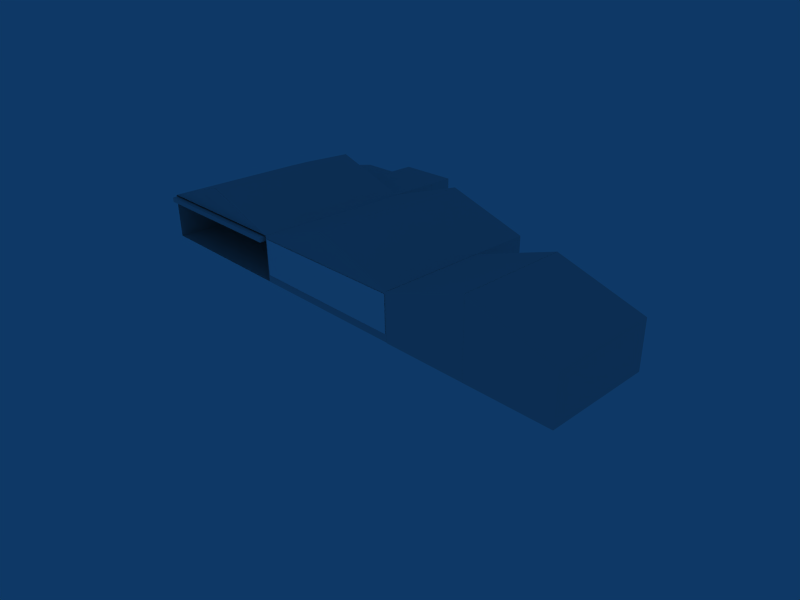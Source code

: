 # Source: HB-Hanger-04.blend  (saved by Blender 2.44.0; exported with 4.5.12 LTS)
import bpy
from mathutils import Matrix  # noqa: F401  (used for matrix-valued properties, if any)

bpy.ops.wm.read_factory_settings(use_empty=True)
scene = bpy.context.scene
scene.name = 'Scene'

# ---- collections
col_collection_1 = bpy.data.collections.new('Collection 1'); scene.collection.children.link(col_collection_1)

# ---- materials (node trees are filled in below, after node groups)
mat_material = bpy.data.materials.new('Material')
mat_material.alpha_threshold = 0.0
mat_material.roughness = 0.5
mat_material.line_color = (0.0, 0.0, 0.0, 1.0)
mat_material_001 = bpy.data.materials.new('Material.001')
mat_material_001.alpha_threshold = 0.0
mat_material_001.preview_render_type = 'FLAT'
mat_material_001.diffuse_color = (1.0, 1.0, 1.0, 1.0)
mat_material_001.roughness = 0.5
mat_material_001.line_color = (0.0, 0.0, 0.0, 1.0)

# ---- material node trees

# ---- world
world_world = bpy.data.worlds.new('World'); scene.world = world_world
world_world.color = (0.05656, 0.2208, 0.4)
world_world.use_sun_shadow = False
world_world.sun_shadow_jitter_overblur = 0.0
world_world.cycles.sampling_method = 'MANUAL'
world_world.cycles.sample_map_resolution = 256

# ---- cameras
cam_camera = bpy.data.cameras.new('Camera')
cam_camera.passepartout_alpha = 0.2
cam_camera.clip_end = 100.0
cam_camera.lens = 35.0
cam_camera.ortho_scale = 7.314
cam_camera.show_passepartout = False
cam_camera.show_safe_areas = True
cam_camera.dof.focus_distance = 0.0
cam_camera.dof.aperture_fstop = 128.0

# ---- lights
light_spot = bpy.data.lights.new('Spot', 'POINT')
light_spot.transmission_factor = 0.0
light_spot.cutoff_distance = 30.0
light_spot.energy = 100.0
light_spot.shadow_buffer_clip_start = 1.001
light_spot.shadow_soft_size = 1.0
light_spot.shadow_maximum_resolution = 0.006
light_spot.use_absolute_resolution = True
light_spot.cycles.use_multiple_importance_sampling = False

# ---- meshes
me_cube_001 = bpy.data.meshes.new('Cube.001')
me_cube_001.from_pydata([(-10.0, -5.446, -1.003), (-10.0, -17.09, -1.003), (-1.009, -17.09, -1.003), (-1.009, -5.446, -1.003), (-10.0, -5.446, 4.05), (-10.0, -17.09, 4.05), (-1.009, -17.09, 6.991), (-1.009, -5.446, 6.991), (7.992, -5.45, -1.0), (7.992, -17.1, -1.0), (-1.0, -17.1, -1.0), (-1.0, -5.45, -1.0), (7.992, -5.45, 4.053), (7.992, -17.1, 4.053), (-1.0, -17.1, 6.994), (-1.0, -5.45, 6.994), (-28.05, 6.756, -0.9826), (-28.05, 1.066, -0.9826), (-45.94, 1.066, -0.9826), (-45.94, 6.756, -0.9826), (-28.05, 6.756, 4.033), (-28.05, 1.066, 4.033), (-45.94, 1.066, 4.033), (-45.94, 6.756, 4.033), (-28.05, 9.669, -0.9828), (-28.05, 6.766, -0.9828), (-35.02, 6.766, -0.9828), (-35.02, 9.669, -0.9828), (-28.05, 9.669, 4.009), (-28.05, 6.766, 4.009), (-35.02, 6.766, 4.009), (-35.02, 9.669, 4.009)], [], [(0, 1, 2, 3), (4, 7, 6, 5), (0, 4, 5, 1), (1, 5, 6, 2), (4, 0, 3, 7), (8, 9, 10, 11), (12, 15, 14, 13), (8, 12, 13, 9), (9, 13, 14, 10), (12, 8, 11, 15), (18, 19, 16, 17), (20, 23, 22, 21), (16, 20, 21, 17), (17, 21, 22, 18), (18, 22, 23, 19), (19, 23, 20, 16), (26, 27, 24, 25), (28, 31, 30, 29), (24, 28, 29, 25), (25, 29, 30, 26), (26, 30, 31, 27), (27, 31, 28, 24)])
_uv = me_cube_001.uv_layers.new(name='UVTex')
_uv.uv.foreach_set('vector', [0.0, 1.0, 0.0, 0.0, 1.0, 0.0, 1.0, 1.0, 0.0, 1.0, 0.0, 0.0, 1.0, 0.0, 1.0, 1.0, 0.0, 1.0, 0.0, 0.0, 1.0, 0.0, 1.0, 1.0, 0.0, 1.0, 0.0, 0.0, 1.0, 0.0, 1.0, 1.0, 0.0, 1.0, 0.0, 0.0, 1.0, 0.0, 1.0, 1.0, 0.0, 1.0, 0.0, 0.0, 1.0, 0.0, 1.0, 1.0, 0.0, 1.0, 0.0, 0.0, 1.0, 0.0, 1.0, 1.0, 0.0, 1.0, 0.0, 0.0, 1.0, 0.0, 1.0, 1.0, 0.0, 1.0, 0.0, 0.0, 1.0, 0.0, 1.0, 1.0, 0.0, 1.0, 0.0, 0.0, 1.0, 0.0, 1.0, 1.0, 0.0, 1.0, 1.0, 1.0, 1.0, 0.0, 0.0, 0.0, 0.0, 1.0, 1.0, 1.0, 1.0, 0.0, 0.0, 0.0, 0.0, 1.0, 1.0, 1.0, 1.0, 0.0, 0.0, 0.0, 0.0, 1.0, 1.0, 1.0, 1.0, 0.0, 0.0, 0.0, 0.0, 1.0, 1.0, 1.0, 1.0, 0.0, 0.0, 0.0, 0.0, 1.0, 1.0, 1.0, 1.0, 0.0, 0.0, 0.0, 0.0, 1.0, 1.0, 1.0, 1.0, 0.0, 0.0, 0.0, 0.0, 1.0, 1.0, 1.0, 1.0, 0.0, 0.0, 0.0, 0.0, 1.0, 1.0, 1.0, 1.0, 0.0, 0.0, 0.0, 0.0, 1.0, 1.0, 1.0, 1.0, 0.0, 0.0, 0.0, 0.0, 1.0, 1.0, 1.0, 1.0, 0.0, 0.0, 0.0, 0.0, 1.0, 1.0, 1.0, 1.0, 0.0, 0.0, 0.0])
_ca = me_cube_001.color_attributes.new('Col', 'BYTE_COLOR', 'CORNER')
_ca.data.foreach_set('color', [1.0, 1.0, 1.0, 1.0, 1.0, 1.0, 1.0, 1.0, 1.0, 1.0, 1.0, 1.0, 1.0, 1.0, 1.0, 1.0, 1.0, 1.0, 1.0, 1.0, 1.0, 1.0, 1.0, 1.0, 1.0, 1.0, 1.0, 1.0, 1.0, 1.0, 1.0, 1.0, 1.0, 1.0, 1.0, 1.0, 1.0, 1.0, 1.0, 1.0, 1.0, 1.0, 1.0, 1.0, 1.0, 1.0, 1.0, 1.0, 1.0, 1.0, 1.0, 1.0, 1.0, 1.0, 1.0, 1.0, 1.0, 1.0, 1.0, 1.0, 1.0, 1.0, 1.0, 1.0, 1.0, 1.0, 1.0, 1.0, 1.0, 1.0, 1.0, 1.0, 1.0, 1.0, 1.0, 1.0, 1.0, 1.0, 1.0, 1.0, 1.0, 1.0, 1.0, 1.0, 1.0, 1.0, 1.0, 1.0, 1.0, 1.0, 1.0, 1.0, 1.0, 1.0, 1.0, 1.0, 1.0, 1.0, 1.0, 1.0, 1.0, 1.0, 1.0, 1.0, 1.0, 1.0, 1.0, 1.0, 1.0, 1.0, 1.0, 1.0, 1.0, 1.0, 1.0, 1.0, 1.0, 1.0, 1.0, 1.0, 1.0, 1.0, 1.0, 1.0, 1.0, 1.0, 1.0, 1.0, 1.0, 1.0, 1.0, 1.0, 1.0, 1.0, 1.0, 1.0, 1.0, 1.0, 1.0, 1.0, 1.0, 1.0, 1.0, 1.0, 1.0, 1.0, 1.0, 1.0, 1.0, 1.0, 1.0, 1.0, 1.0, 1.0, 1.0, 1.0, 1.0, 1.0, 1.0, 1.0, 1.0, 1.0, 1.0, 1.0, 1.0, 1.0, 1.0, 1.0, 1.0, 1.0, 1.0, 1.0, 1.0, 1.0, 1.0, 1.0, 1.0, 1.0, 1.0, 1.0, 1.0, 1.0, 1.0, 1.0, 1.0, 1.0, 1.0, 1.0, 1.0, 1.0, 1.0, 1.0, 1.0, 1.0, 1.0, 1.0, 1.0, 1.0, 1.0, 1.0, 1.0, 1.0, 1.0, 1.0, 1.0, 1.0, 1.0, 1.0, 1.0, 1.0, 1.0, 1.0, 1.0, 1.0, 1.0, 1.0, 1.0, 1.0, 1.0, 1.0, 1.0, 1.0, 1.0, 1.0, 1.0, 1.0, 1.0, 1.0, 1.0, 1.0, 1.0, 1.0, 1.0, 1.0, 1.0, 1.0, 1.0, 1.0, 1.0, 1.0, 1.0, 1.0, 1.0, 1.0, 1.0, 1.0, 1.0, 1.0, 1.0, 1.0, 1.0, 1.0, 1.0, 1.0, 1.0, 1.0, 1.0, 1.0, 1.0, 1.0, 1.0, 1.0, 1.0, 1.0, 1.0, 1.0, 1.0, 1.0, 1.0, 1.0, 1.0, 1.0, 1.0, 1.0, 1.0, 1.0, 1.0, 1.0, 1.0, 1.0, 1.0, 1.0, 1.0, 1.0, 1.0, 1.0, 1.0, 1.0, 1.0, 1.0, 1.0, 1.0, 1.0, 1.0, 1.0, 1.0, 1.0, 1.0, 1.0, 1.0, 1.0, 1.0, 1.0, 1.0, 1.0, 1.0, 1.0, 1.0, 1.0, 1.0, 1.0, 1.0, 1.0, 1.0, 1.0, 1.0, 1.0, 1.0, 1.0, 1.0, 1.0, 1.0, 1.0, 1.0, 1.0, 1.0, 1.0, 1.0, 1.0, 1.0, 1.0, 1.0, 1.0, 1.0, 1.0, 1.0, 1.0, 1.0, 1.0, 1.0, 1.0, 1.0, 1.0, 1.0, 1.0, 1.0, 1.0, 1.0, 1.0, 1.0, 1.0, 1.0])
me_cube_001.materials.append(mat_material)
me_cube_001.use_remesh_preserve_volume = False
me_cube_001.use_remesh_preserve_attributes = False
me_cube_001.use_mirror_vertex_groups = False
me_cube_001.update()
me_cube = bpy.data.meshes.new('Cube')
me_cube.from_pydata([(-10.0, 1.005, -1.003), (-10.0, -17.09, -1.003), (-1.009, -17.09, -1.003), (-1.009, 1.005, -1.003), (-10.0, 1.005, 4.05), (-10.0, -17.09, 4.05), (-1.002, -17.1, 6.991), (-1.009, 1.005, 6.991), (7.992, 1.0, -1.0), (7.992, -17.1, -1.0), (-1.0, -17.1, -1.0), (-1.0, 1.0, -1.0), (7.992, 1.0, 4.053), (7.992, -17.1, 4.053), (-1.0, -17.1, 6.994), (-1.0, 1.0, 6.994), (7.992, -17.1, 4.053), (-10.0, -17.09, 4.05), (-1.001, -17.1, 6.988), (7.738, -17.67, 3.913), (7.738, -17.67, 3.393), (-9.822, -17.67, 3.393), (-9.822, -17.67, 3.913), (-9.822, -13.05, 3.913), (-9.822, -13.05, 3.393), (7.738, -13.05, 3.393), (7.738, -13.05, 3.913), (-1.035, -17.1, 6.539), (-8.204, -17.09, 4.311), (6.053, -17.1, 4.314)], [], [(0, 1, 2, 3), (4, 7, 6, 5), (0, 4, 5, 1), (4, 0, 3, 7), (8, 9, 10, 11), (12, 15, 14, 13), (8, 12, 13, 9), (12, 8, 11, 15), (17, 16, 18), (21, 20, 19, 22), (21, 22, 23, 24), (22, 19, 26, 23), (19, 20, 25, 26), (20, 21, 24, 25), (26, 25, 24, 23), (28, 29, 27)])
_uv = me_cube.uv_layers.new(name='UVTex')
_uv.uv.foreach_set('vector', [0.0, 1.0, 0.0, 0.0, 1.0, 0.0, 1.0, 1.0, 0.0, 1.0, 0.0, 0.0, 1.0, 0.0, 1.0, 1.0, 0.0, 1.0, 0.0, 0.0, 1.0, 0.0, 1.0, 1.0, 0.0, 1.0, 0.0, 0.0, 1.0, 0.0, 1.0, 1.0, 0.0, 1.0, 0.0, 0.0, 1.0, 0.0, 1.0, 1.0, 0.0, 1.0, 0.0, 0.0, 1.0, 0.0, 1.0, 1.0, 0.0, 1.0, 0.0, 0.0, 1.0, 0.0, 1.0, 1.0, 0.0, 1.0, 0.0, 0.0, 1.0, 0.0, 1.0, 1.0, 0.0, 1.0, 0.0, 0.0, 1.0, 0.0, 0.0, 1.0, 0.0, 0.0, 1.0, 0.0, 1.0, 1.0, 0.0, 1.0, 0.0, 0.0, 1.0, 0.0, 1.0, 1.0, 0.0, 1.0, 0.0, 0.0, 1.0, 0.0, 1.0, 1.0, 0.0, 1.0, 0.0, 0.0, 1.0, 0.0, 1.0, 1.0, 0.0, 1.0, 0.0, 0.0, 1.0, 0.0, 1.0, 1.0, 0.0, 1.0, 0.0, 0.0, 1.0, 0.0, 1.0, 1.0, 0.0, 1.0, 0.0, 0.0, 1.0, 0.0])
_ca = me_cube.color_attributes.new('Col', 'BYTE_COLOR', 'CORNER')
_ca.data.foreach_set('color', [0.005182, 0.005182, 0.005182, 1.0, 0.003347, 0.003347, 0.003347, 1.0, 0.004391, 0.004391, 0.004391, 1.0, 0.009721, 0.009721, 0.009721, 1.0, 0.006995, 0.006995, 0.006995, 1.0, 0.01444, 0.01444, 0.01444, 1.0, 0.006049, 0.006049, 0.006049, 1.0, 0.004391, 0.004391, 0.004391, 1.0, 0.07036, 0.07036, 0.07036, 1.0, 0.08022, 0.08022, 0.08022, 1.0, 0.04231, 0.04231, 0.04231, 1.0, 0.0356, 0.0356, 0.0356, 1.0, 0.0, 0.0, 0.0, 1.0, 0.0, 0.0, 0.0, 1.0, 0.0, 0.0, 0.0, 1.0, 0.0, 0.0, 0.0, 1.0, 0.0, 0.0, 0.0, 1.0, 0.0, 0.0, 0.0, 1.0, 0.0, 0.0, 0.0, 1.0, 0.0, 0.0, 0.0, 1.0, 0.02122, 0.02122, 0.02122, 1.0, 0.007499, 0.007499, 0.007499, 1.0, 0.003677, 0.003677, 0.003677, 1.0, 0.004777, 0.004777, 0.004777, 1.0, 0.08438, 0.08438, 0.08438, 1.0, 0.1195, 0.1195, 0.1195, 1.0, 0.01764, 0.01764, 0.01764, 1.0, 0.016, 0.016, 0.016, 1.0, 0.04092, 0.04092, 0.04092, 1.0, 0.0331, 0.0331, 0.0331, 1.0, 0.01229, 0.01229, 0.01229, 1.0, 0.0137, 0.0137, 0.0137, 1.0, 0.0, 0.0, 0.0, 1.0, 0.0, 0.0, 0.0, 1.0, 0.0, 0.0, 0.0, 1.0, 0.0, 0.0, 0.0, 1.0, 0.0, 0.0, 0.0, 1.0, 0.0, 0.0, 0.0, 1.0, 0.0, 0.0, 0.0, 1.0, 0.0, 0.0, 0.0, 1.0, 0.0, 0.0, 0.0, 1.0, 0.0, 0.0, 0.0, 1.0, 0.0, 0.0, 0.0, 1.0, 0.0009106, 0.0009106, 0.0009106, 1.0, 0.001214, 0.001214, 0.001214, 1.0, 0.001821, 0.001821, 0.001821, 1.0, 0.0009106, 0.0009106, 0.0009106, 1.0, 0.01681, 0.01681, 0.01681, 1.0, 0.01681, 0.01681, 0.01681, 1.0, 0.02519, 0.02519, 0.02519, 1.0, 0.02519, 0.02519, 0.02519, 1.0, 0.0, 0.0, 0.0, 1.0, 0.0, 0.0, 0.0, 1.0, 0.0, 0.0, 0.0, 1.0, 0.0, 0.0, 0.0, 1.0, 0.07421, 0.07421, 0.07421, 1.0, 0.07227, 0.07227, 0.07227, 1.0, 0.02315, 0.02315, 0.02315, 1.0, 0.02315, 0.02315, 0.02315, 1.0, 0.5906, 0.5583, 0.5583, 1.0, 0.5333, 0.5029, 0.5029, 1.0, 0.5089, 0.4678, 0.4678, 1.0])
me_cube.materials.append(mat_material)
me_cube.use_remesh_preserve_volume = False
me_cube.use_remesh_preserve_attributes = False
me_cube.use_mirror_vertex_groups = False
me_cube.update()
me_plane_001 = bpy.data.meshes.new('Plane.001')
me_plane_001.from_pydata([], [], [])
me_plane_001.materials.append(mat_material_001)
me_plane_001.use_remesh_preserve_volume = False
me_plane_001.use_remesh_preserve_attributes = False
me_plane_001.use_mirror_vertex_groups = False
me_plane_001.update()
me_plane = bpy.data.meshes.new('Plane')
me_plane.from_pydata([(9.581, 0.4359, 24.47), (9.581, -3.51, 24.47), (-8.016, -3.51, 24.47), (-8.016, 0.4359, 24.47), (-21.4, -24.47, 19.66)], [], [(0, 3, 2, 1)])
_ca = me_plane.color_attributes.new('Col', 'BYTE_COLOR', 'CORNER')
_ca.data.foreach_set('color', [0.2961, 0.4564, 0.1529, 1.0, 0.3813, 0.5906, 0.2232, 1.0, 0.4233, 0.6105, 0.2664, 1.0, 0.3968, 0.5972, 0.2384, 1.0])
me_plane.materials.append(mat_material_001)
me_plane.use_remesh_preserve_volume = False
me_plane.use_remesh_preserve_attributes = False
me_plane.use_mirror_vertex_groups = False
me_plane.update()
me_cube_002 = bpy.data.meshes.new('Cube.002')
me_cube_002.from_pydata([(-10.0, 1.005, -1.003), (-10.0, -17.09, -1.003), (-1.009, -17.09, -1.003), (-1.009, 1.005, -1.003), (-10.0, 1.005, 4.05), (-10.0, -17.09, 4.05), (-1.009, -17.09, 6.991), (-1.009, 1.005, 6.991), (7.992, 1.0, -1.0), (7.992, -17.1, -1.0), (-1.0, -17.1, -1.0), (-1.0, 1.0, -1.0), (7.992, 1.0, 4.053), (7.992, -17.1, 4.053), (-1.0, -17.1, 6.994), (-1.0, 1.0, 6.994)], [], [(0, 1, 2, 3), (4, 7, 6, 5), (0, 4, 5, 1), (1, 5, 6, 2), (2, 6, 7, 3), (4, 0, 3, 7), (8, 9, 10, 11), (12, 15, 14, 13), (8, 12, 13, 9), (9, 13, 14, 10), (10, 14, 15, 11), (12, 8, 11, 15)])
me_cube_002.materials.append(mat_material)
me_cube_002.use_remesh_preserve_volume = False
me_cube_002.use_remesh_preserve_attributes = False
me_cube_002.use_mirror_vertex_groups = False
me_cube_002.update()

# ---- objects
ob_cube_001 = bpy.data.objects.new('Cube.001', me_cube_001)
ob_cube = bpy.data.objects.new('Cube', me_cube)
ob_plane_001 = bpy.data.objects.new('Plane.001', me_plane_001)
ob_plane = bpy.data.objects.new('Plane', me_plane)
ob_cube_002 = bpy.data.objects.new('Cube.002', me_cube_002)
ob_lamp = bpy.data.objects.new('Lamp', light_spot)
ob_camera = bpy.data.objects.new('Camera', cam_camera)

# ---- transforms, parenting, visibility, modifiers, constraints
ob_cube_001.location = (19.86, -7.69, 0.2746)
ob_cube_001.lock_rotations_4d = False
ob_cube_001.empty_display_type = 'ARROWS'
ob_cube_001.color = (0.0, 0.0, 0.0, 1.0)
ob_cube_001.lineart.crease_threshold = 0.0
ob_cube.location = (-16.15, -7.601, 0.2728)
ob_cube.lock_rotations_4d = False
ob_cube.empty_display_type = 'ARROWS'
ob_cube.color = (0.0, 0.0, 0.0, 1.0)
ob_cube.lineart.crease_threshold = 0.0
ob_plane_001.location = (-17.97, -0.2573, 3.58)
ob_plane_001.rotation_euler = (1.571, -0.0, -0.0)
ob_plane_001.lock_rotations_4d = False
ob_plane_001.empty_display_type = 'ARROWS'
ob_plane_001.color = (0.0, 0.0, 0.0, 1.0)
ob_plane_001.lineart.crease_threshold = 0.0
ob_plane.location = (0.04208, -0.2879, 3.587)
ob_plane.rotation_euler = (1.571, -0.0, -0.0)
ob_plane.lock_rotations_4d = False
ob_plane.empty_display_type = 'ARROWS'
ob_plane.color = (0.0, 0.0, 0.0, 1.0)
ob_plane.lineart.crease_threshold = 0.0
ob_cube_002.location = (1.855, -7.632, 0.2797)
ob_cube_002.lock_rotations_4d = False
ob_cube_002.empty_display_type = 'ARROWS'
ob_cube_002.color = (0.0, 0.0, 0.0, 1.0)
ob_cube_002.lineart.crease_threshold = 0.0
ob_lamp.location = (4.076, -43.45, 24.52)
ob_lamp.rotation_euler = (0.6503, 0.05522, 1.866)
ob_lamp.lock_rotations_4d = False
ob_lamp.empty_display_type = 'ARROWS'
ob_lamp.color = (0.0, 0.0, 0.0, 0.0)
ob_lamp.lineart.crease_threshold = 0.0
ob_camera.location = (54.36, -64.64, 33.25)
ob_camera.rotation_euler = (1.109, 0.01082, 0.8149)
ob_camera.lock_rotations_4d = False
ob_camera.empty_display_type = 'ARROWS'
ob_camera.color = (0.0, 0.0, 0.0, 0.0)
ob_camera.display_type = 'WIRE'
ob_camera.lineart.crease_threshold = 0.0

# ---- collection membership
col_collection_1.objects.link(ob_cube_001)
col_collection_1.objects.link(ob_cube)
col_collection_1.objects.link(ob_plane_001)
col_collection_1.objects.link(ob_plane)
col_collection_1.objects.link(ob_cube_002)
col_collection_1.objects.link(ob_lamp)
col_collection_1.objects.link(ob_camera)

# ---- scene / render settings (as saved in the file)
scene.camera = ob_camera
scene.frame_start = 1; scene.frame_end = 250; scene.frame_set(246)
scene.render.engine = 'BLENDER_EEVEE_NEXT'
scene.render.image_settings.file_format = 'JPEG'
scene.render.image_settings.color_mode = 'RGB'
scene.render.image_settings.compression = 90
scene.render.resolution_x = 800
scene.render.resolution_y = 600
scene.render.pixel_aspect_x = 100.0
scene.render.pixel_aspect_y = 100.0
scene.render.fps = 25
scene.render.dither_intensity = 0.0
scene.render.use_compositing = False
scene.render.use_sequencer = False
scene.render.bake_margin = 2
scene.render.bake_bias = 0.0
scene.render.use_stamp_time = False
scene.render.use_stamp_date = False
scene.render.use_stamp_frame = False
scene.render.use_stamp_camera = False
scene.render.use_stamp_scene = False
scene.render.use_stamp_filename = False
scene.render.use_stamp_render_time = False
scene.render.stamp_font_size = 0
scene.cycles.use_denoising = False
scene.cycles.samples = 10
scene.cycles.sampling_pattern = 'TABULATED_SOBOL'
scene.cycles.light_sampling_threshold = 0.0
scene.cycles.use_adaptive_sampling = False
scene.cycles.use_light_tree = False
scene.cycles.blur_glossy = 0.0
scene.cycles.volume_bounces = 1
scene.cycles.pixel_filter_type = 'GAUSSIAN'
scene.cycles.sample_clamp_indirect = 0.0
scene.view_settings.view_transform = 'Raw'
bpy.context.view_layer.update()
